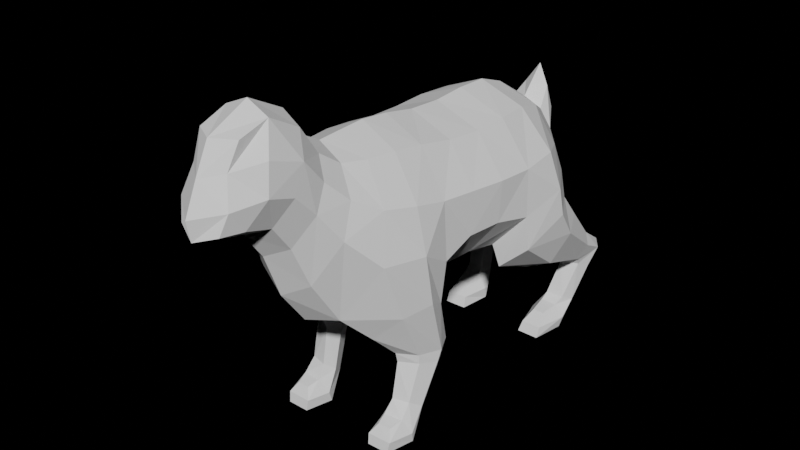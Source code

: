 # Source: sauna_hare.blend  (saved by Blender 4.0.36; exported with 4.5.12 LTS)
import bpy
from mathutils import Matrix  # noqa: F401  (used for matrix-valued properties, if any)

bpy.ops.wm.read_factory_settings(use_empty=True)
scene = bpy.context.scene
scene.name = 'Scene'

# ---- collections
col_collection = bpy.data.collections.new('Collection'); scene.collection.children.link(col_collection)
col_reference = bpy.data.collections.new('reference'); scene.collection.children.link(col_reference)

# ---- world
world_world = bpy.data.worlds.new('World'); scene.world = world_world
world_world.use_nodes = True; world_world.node_tree.nodes.clear()
_N = world_world.node_tree.nodes; _L = world_world.node_tree.links
n0 = _N.new('ShaderNodeOutputWorld'); n0.name = 'World Output'; n0.location = (300, 300)
n1 = _N.new('ShaderNodeBackground'); n1.name = 'Background'; n1.location = (10, 300)
n1.inputs[0].default_value = (0.0, 0.0, 0.0, 1.0)
_L.new(n1.outputs[0], n0.inputs[0])
n0.is_active_output = True
world_world.color = (0.05088, 0.05088, 0.05088)
world_world.use_sun_shadow = False
world_world.sun_shadow_jitter_overblur = 0.0

# ---- meshes
me_cube = bpy.data.meshes.new('Cube')
me_cube.from_pydata([(2.706, -0.9725, 6.372), (2.35, -3.631, 7.122), (3.005, 3.147, 6.463), (0.9125, 6.557, 5.402), (1.454, -5.53, 9.372), (1.408, -6.322, 10.2), (1.153, -4.383, 5.152), (2.573, 8.987, 3.151), (0.9719, -7.844, 9.602), (2.588, 7.684, 2.706), (1.944, 7.541, 2.612), (2.06, 8.815, 3.122), (2.22, 7.936, 0.8232), (2.272, 7.224, 1.126), (1.598, 7.168, 1.145), (1.708, 7.97, 0.8025), (2.637, 7.013, 5.023), (2.972, 4.986, 3.861), (2.026, 4.945, 3.392), (1.885, 7.237, 4.379), (2.199, 5.608, -0.02114), (2.05, 6.225, 0.7596), (1.609, 6.239, 0.7714), (1.337, 5.624, -0.02118), (2.32, -1.854, 3.054), (2.363, -0.4661, 3.099), (1.717, -0.8475, 2.926), (1.619, -2.231, 3.027), (2.2, -2.224, 1.288), (2.159, -1.436, 0.6934), (1.574, -1.568, 0.696), (1.604, -2.385, 1.285), (2.118, -3.146, 0.6894), (2.274, -3.465, -0.05377), (1.446, -3.474, -0.05369), (1.644, -3.166, 0.6967), (2.829, -2.171, 7.086), (1.022, -5.452, 6.81), (2.548, -0.9333, 8.454), (1.377, -1.311, 4.774), (1.517, -0.8318, 10.07), (3.299, 4.773, 7.028), (2.921, 3.224, 8.226), (1.697, 3.061, 4.995), (1.768, 3.229, 9.797), (1.274, 4.581, 4.854), (2.83, 1.689, 6.764), (1.615, 0.1871, 5.318), (2.094, 6.765, 6.756), (0.5979, 8.067, 7.969), (2.086, 6.173, 7.973), (1.383, 5.864, 9.4), (1.34, -5.069, 10.23), (0.9278, -6.119, 8.327), (0.8304, -4.733, 10.89), (1.349, -5.846, 11.14), (0.9515, -6.84, 9.291), (0.8216, -5.437, 11.91), (1.777, -4.756, 8.294), (0.9149, -2.979, 4.328), (2.142, -3.358, 8.919), (1.25, -3.08, 10.25), (2.705, 0.3086, 6.79), (1.707, 1.608, 5.311), (0.9622, -8.4, 10.36), (0.675, -8.088, 11.35), (0.7767, -8.63, 9.647), (0.7841, -7.682, 12.23), (2.876, 8.633, 2.996), (1.795, 8.332, 2.915), (2.657, 7.996, 3.831), (3.147, 3.133, 5.231), (1.964, 7.298, 2.729), (1.482, 6.685, 4.995), (2.473, 7.647, 0.9395), (1.427, 7.565, 0.9708), (1.851, 7.63, 2.445), (1.902, 8.534, 2.113), (2.42, 8.585, 2.119), (2.546, 7.775, 2.491), (2.458, 6.499, 5.849), (2.634, 7.491, 2.845), (1.983, 3.108, 4.172), (2.071, 8.034, 3.696), (1.786, 6.477, 3.618), (3.312, 5.701, 4.922), (2.193, 5.777, 0.3616), (1.409, 5.796, 0.3593), (1.174, 6.902, -0.02456), (2.404, 6.905, -0.02457), (2.166, 6.915, 0.881), (1.544, 6.916, 0.904), (2.64, -1.053, 3.021), (1.36, -1.652, 2.92), (2.435, -2.831, 4.959), (1.518, -3.249, 4.036), (1.627, -1.326, 3.975), (2.578, -1.056, 4.787), (2.404, -1.779, 0.995), (1.361, -2.016, 0.9896), (2.309, -1.833, 2.708), (1.619, -2.133, 2.65), (1.667, -0.9845, 2.364), (2.328, -0.7189, 2.406), (2.32, -3.393, 0.3384), (1.417, -3.41, 0.3388), (1.535, -2.726, 0.8193), (1.192, -2.437, -0.06254), (2.505, -2.384, -0.06299), (2.238, -2.657, 0.8076), (0.8416, -6.628, 12.57), (1.388, -7.294, 10.51), (0.9738, 7.448, 7.372), (1.092, 7.414, 7.934), (0.7048, 7.273, 8.676), (0.4743, 8.006, 9.321), (1.002, -3.983, 10.36), (2.825, 4.741, 8.325), (1.753, 1.852, 9.758), (2.864, 1.783, 8.291), (1.641, 4.577, 9.766), (2.939, 7.72, 3.473), (1.656, -4.299, 9.457), (2.444, -2.167, 8.707), (1.416, -1.998, 10.21), (2.701, 0.3894, 8.372), (1.642, 0.4832, 9.848), (1.664, 8.154, 2.414), (1.801, 7.823, 3.091), (2.707, 8.283, 2.281), (1.572, 5.117, 4.41), (3.383, 4.93, 5.995), (1.128, 6.961, 0.4287), (2.514, 6.963, 0.4265), (1.24, -2.398, 3.692), (2.832, -1.814, 5.191), (1.186, -2.569, 0.3401), (1.372, -1.651, 2.468), (2.585, -1.177, 2.584), (2.546, -2.47, 0.3204), (1.258, -7.091, 11.55), (0.6246, 8.146, 8.485), (0.0, 6.584, 5.496), (0.0, 4.592, 4.66), (0.0, 3.057, 4.519), (0.0, 1.874, 10.41), (0.0, 3.193, 10.49), (0.0, 7.153, 6.345), (0.0, -4.777, 4.923), (0.0, -3.254, 4.379), (0.0, -1.531, 4.481), (0.0, -6.598, 12.94), (0.0, -5.265, 12.24), (0.0, -4.575, 11.21), (0.0, -3.834, 10.79), (0.0, -2.945, 10.83), (0.0, 0.1144, 4.706), (0.0, -8.114, 12.23), (0.0, -8.629, 11.19), (0.0, -9.108, 10.11), (0.0, -8.974, 9.384), (0.0, -1.899, 10.87), (0.0, -0.7647, 10.74), (0.0, 0.5314, 10.49), (0.0, 1.587, 4.672), (0.0, 5.565, 10.06), (0.0, 4.436, 10.46), (0.0, -8.181, 9.175), (0.0, -7.118, 8.888), (0.0, -6.384, 7.88), (0.0, -5.754, 6.256), (0.0, 7.516, 7.228), (0.0, 7.232, 9.021), (0.0, 8.177, 10.07), (0.0, 8.46, 8.819), (0.0, 8.237, 8.001)], [], [(2, 43, 63, 46), (58, 1, 6, 37), (52, 54, 116, 122), (42, 44, 120, 117), (54, 153, 154, 116), (61, 116, 154, 155), (117, 120, 51, 50), (38, 40, 126, 125), (50, 48, 41, 117), (42, 117, 41, 2), (144, 43, 45, 143), (143, 45, 3, 142), (50, 51, 114, 113), (145, 146, 44, 118), (118, 119, 125, 126), (47, 39, 0, 62), (53, 56, 5, 4), (163, 145, 118, 126), (156, 47, 63, 164), (43, 144, 164, 63), (119, 46, 62, 125), (42, 2, 46, 119), (50, 113, 112, 48), (8, 66, 64, 111), (44, 146, 166, 120), (166, 165, 51, 120), (16, 70, 121, 85), (70, 7, 68, 121), (68, 9, 81, 121), (85, 121, 81, 17), (55, 52, 4, 5), (170, 37, 6, 148), (169, 53, 37, 170), (58, 122, 60, 1), (4, 52, 122, 58), (6, 1, 94, 95), (111, 5, 56, 8), (167, 8, 56, 168), (123, 124, 40, 38), (54, 57, 152, 153), (60, 61, 124, 123), (38, 0, 36, 123), (36, 1, 60, 123), (42, 119, 118, 44), (149, 59, 39, 150), (148, 6, 59, 149), (61, 155, 161, 124), (40, 124, 161, 162), (95, 94, 24, 27), (62, 46, 63, 47), (55, 57, 54, 52), (38, 125, 62, 0), (150, 39, 47, 156), (64, 66, 160, 159), (40, 162, 163, 126), (110, 67, 157, 151), (160, 66, 8, 167), (55, 140, 110, 57), (64, 159, 158, 65), (158, 157, 67, 65), (9, 10, 72, 81), (37, 53, 4, 58), (65, 140, 111, 64), (65, 67, 110, 140), (10, 76, 127, 69), (76, 14, 75, 127), (75, 15, 77, 127), (69, 127, 77, 11), (18, 72, 128, 84), (72, 10, 69, 128), (69, 11, 83, 128), (84, 128, 83, 19), (70, 83, 11, 7), (72, 18, 17, 81), (12, 15, 88, 89), (70, 16, 19, 83), (89, 88, 23, 20), (7, 11, 77, 78), (7, 78, 129, 68), (78, 12, 74, 129), (74, 13, 79, 129), (68, 129, 79, 9), (78, 77, 15, 12), (13, 14, 76, 79), (73, 80, 48, 3), (76, 10, 9, 79), (80, 73, 19, 16), (17, 18, 82, 71), (20, 23, 87, 86), (82, 43, 2, 71), (43, 82, 130, 45), (82, 18, 84, 130), (84, 19, 73, 130), (45, 130, 73, 3), (48, 80, 131, 41), (80, 16, 85, 131), (85, 17, 71, 131), (41, 131, 71, 2), (21, 22, 91, 90), (87, 22, 21, 86), (27, 24, 100, 101), (91, 14, 13, 90), (91, 132, 75, 14), (22, 87, 132, 91), (87, 23, 88, 132), (75, 132, 88, 15), (89, 133, 74, 12), (20, 86, 133, 89), (86, 21, 90, 133), (74, 133, 90, 13), (101, 100, 28, 31), (0, 39, 96, 97), (97, 96, 26, 25), (25, 26, 102, 103), (39, 59, 134, 96), (59, 6, 95, 134), (95, 27, 93, 134), (96, 134, 93, 26), (1, 36, 135, 94), (36, 0, 97, 135), (97, 25, 92, 135), (94, 135, 92, 24), (30, 99, 136, 107), (99, 31, 106, 136), (106, 35, 105, 136), (107, 136, 105, 34), (103, 102, 30, 29), (33, 34, 105, 104), (26, 93, 137, 102), (93, 27, 101, 137), (101, 31, 99, 137), (102, 137, 99, 30), (24, 92, 138, 100), (92, 25, 103, 138), (103, 29, 98, 138), (100, 138, 98, 28), (104, 105, 35, 32), (31, 28, 109, 106), (28, 98, 139, 109), (98, 29, 108, 139), (108, 33, 104, 139), (109, 139, 104, 32), (106, 109, 32, 35), (29, 30, 107, 108), (108, 107, 34, 33), (147, 142, 3, 48), (55, 5, 111, 140), (48, 112, 171, 147), (165, 172, 114, 51), (113, 114, 115, 141), (113, 141, 49, 112), (115, 173, 174, 141), (174, 175, 49, 141), (112, 49, 175, 171), (172, 173, 115, 114), (168, 56, 53, 169), (60, 122, 116, 61), (57, 110, 151, 152)])
_uv = me_cube.uv_layers.new(name='UVMap')
_uv.uv.foreach_set('vector', [0.4592, 0.7582, 0.3567, 0.7788, 0.3562, 0.7668, 0.4649, 0.7543, 0.5014, 0.7549, 0.5, 0.75, 0.375, 0.7945, 0.3854, 0.7852, 0.5646, 0.7648, 0.6085, 0.796, 0.6085, 0.7961, 0.5609, 0.7633, 0.5411, 0.7642, 0.6071, 0.7946, 0.602, 0.7938, 0.5491, 0.7685, 0.6085, 0.796, 0.625, 0.875, 0.625, 0.875, 0.6085, 0.7961, 0.6023, 0.8026, 0.6085, 0.7961, 0.625, 0.875, 0.625, 0.875, 0.5491, 0.7685, 0.602, 0.7938, 0.5905, 0.8035, 0.534, 0.7835, 0.5521, 0.7636, 0.6017, 0.8032, 0.607, 0.7974, 0.5421, 0.7581, 0.534, 0.7835, 0.4973, 0.8041, 0.5156, 0.7573, 0.5491, 0.7685, 0.5411, 0.7642, 0.5491, 0.7685, 0.5156, 0.7573, 0.4592, 0.7582, 0.375, 0.875, 0.3567, 0.7788, 0.3814, 0.7965, 0.375, 0.875, 0.375, 0.875, 0.3814, 0.7965, 0.4083, 0.8161, 0.3952, 0.8732, 0.534, 0.7835, 0.5905, 0.8035, 0.593, 0.8051, 0.5476, 0.7916, 0.625, 0.875, 0.625, 0.875, 0.6071, 0.7946, 0.6082, 0.7961, 0.6082, 0.7961, 0.542, 0.7567, 0.5421, 0.7581, 0.607, 0.7974, 0.3874, 0.7849, 0.375, 0.7843, 0.4933, 0.7511, 0.4686, 0.7556, 0.3906, 0.7693, 0.375, 0.75, 0.4538, 0.75, 0.5, 0.75, 0.625, 0.875, 0.625, 0.875, 0.6082, 0.7961, 0.607, 0.7974, 0.375, 0.875, 0.3874, 0.7849, 0.3562, 0.7668, 0.375, 0.875, 0.3567, 0.7788, 0.375, 0.875, 0.375, 0.875, 0.3562, 0.7668, 0.542, 0.7567, 0.4649, 0.7543, 0.4686, 0.7556, 0.5421, 0.7581, 0.5411, 0.7642, 0.4592, 0.7582, 0.4649, 0.7543, 0.542, 0.7567, 0.534, 0.7835, 0.5476, 0.7916, 0.5117, 0.805, 0.4973, 0.8041, 0.3919, 0.776, 0.4091, 0.7941, 0.4696, 0.7876, 0.441, 0.7522, 0.6071, 0.7946, 0.625, 0.875, 0.6236, 0.8267, 0.602, 0.7938, 0.6236, 0.8267, 0.625, 0.8333, 0.5905, 0.8035, 0.602, 0.7938, 0.4721, 0.7548, 0.4877, 0.7506, 0.5001, 0.7503, 0.501, 0.7521, 0.4877, 0.7506, 0.5, 0.75, 0.5, 0.75, 0.5001, 0.7503, 0.5, 0.75, 0.5, 0.75, 0.4999, 0.75, 0.5001, 0.7503, 0.501, 0.7521, 0.5001, 0.7503, 0.4999, 0.75, 0.4973, 0.7505, 0.5378, 0.7673, 0.5646, 0.7648, 0.5, 0.75, 0.4538, 0.75, 0.3764, 0.8483, 0.3854, 0.7852, 0.375, 0.7945, 0.375, 0.875, 0.375, 0.875, 0.3906, 0.7693, 0.3854, 0.7852, 0.3764, 0.8483, 0.5014, 0.7549, 0.5609, 0.7633, 0.5547, 0.7623, 0.5, 0.75, 0.5, 0.75, 0.5646, 0.7648, 0.5609, 0.7633, 0.5014, 0.7549, 0.375, 0.7945, 0.5, 0.75, 0.5, 0.75, 0.375, 0.7723, 0.441, 0.7522, 0.4538, 0.75, 0.375, 0.75, 0.3919, 0.776, 0.3773, 0.875, 0.3919, 0.776, 0.375, 0.75, 0.375, 0.875, 0.557, 0.7554, 0.6089, 0.796, 0.6017, 0.8032, 0.5521, 0.7636, 0.6085, 0.796, 0.608, 0.7963, 0.625, 0.875, 0.625, 0.875, 0.5547, 0.7623, 0.6023, 0.8026, 0.6089, 0.796, 0.557, 0.7554, 0.5521, 0.7636, 0.4933, 0.7511, 0.517, 0.7501, 0.557, 0.7554, 0.517, 0.7501, 0.5, 0.75, 0.5547, 0.7623, 0.557, 0.7554, 0.5411, 0.7642, 0.542, 0.7567, 0.6082, 0.7961, 0.6071, 0.7946, 0.375, 0.8512, 0.3768, 0.7961, 0.375, 0.7843, 0.375, 0.875, 0.375, 0.875, 0.375, 0.7945, 0.3768, 0.7961, 0.375, 0.8512, 0.6023, 0.8026, 0.625, 0.875, 0.625, 0.875, 0.6089, 0.796, 0.6017, 0.8032, 0.6089, 0.796, 0.625, 0.875, 0.625, 0.875, 0.375, 0.7723, 0.5, 0.75, 0.4917, 0.7501, 0.375, 0.7516, 0.4686, 0.7556, 0.4649, 0.7543, 0.3562, 0.7668, 0.3874, 0.7849, 0.5378, 0.7673, 0.608, 0.7963, 0.6085, 0.796, 0.5646, 0.7648, 0.5521, 0.7636, 0.5421, 0.7581, 0.4686, 0.7556, 0.4933, 0.7511, 0.375, 0.875, 0.375, 0.7843, 0.3874, 0.7849, 0.375, 0.875, 0.4696, 0.7876, 0.4091, 0.7941, 0.386, 0.875, 0.477, 0.875, 0.6017, 0.8032, 0.625, 0.875, 0.625, 0.875, 0.607, 0.7974, 0.6059, 0.7899, 0.6005, 0.7744, 0.614, 0.875, 0.6233, 0.875, 0.386, 0.875, 0.4091, 0.7941, 0.3919, 0.776, 0.3773, 0.875, 0.5378, 0.7673, 0.5294, 0.768, 0.6059, 0.7899, 0.608, 0.7963, 0.4696, 0.7876, 0.477, 0.875, 0.5736, 0.875, 0.551, 0.8193, 0.5736, 0.875, 0.614, 0.875, 0.6005, 0.7744, 0.551, 0.8193, 0.5, 0.75, 0.375, 0.75, 0.3749, 0.7502, 0.4999, 0.75, 0.3854, 0.7852, 0.3906, 0.7693, 0.5, 0.75, 0.5014, 0.7549, 0.551, 0.8193, 0.5294, 0.768, 0.441, 0.7522, 0.4696, 0.7876, 0.551, 0.8193, 0.6005, 0.7744, 0.5969, 0.7744, 0.5294, 0.768, 0.375, 0.75, 0.3821, 0.75, 0.3787, 0.75, 0.375, 0.75, 0.3821, 0.75, 0.375, 0.75, 0.375, 0.75, 0.3787, 0.75, 0.375, 0.75, 0.4092, 0.75, 0.4218, 0.75, 0.3787, 0.75, 0.375, 0.75, 0.3787, 0.75, 0.4218, 0.75, 0.4014, 0.75, 0.3691, 0.7561, 0.3749, 0.7502, 0.375, 0.7512, 0.3752, 0.7561, 0.3749, 0.7502, 0.375, 0.75, 0.375, 0.75, 0.375, 0.7512, 0.375, 0.75, 0.4014, 0.75, 0.3996, 0.7509, 0.375, 0.7512, 0.3752, 0.7561, 0.375, 0.7512, 0.3996, 0.7509, 0.3822, 0.7558, 0.4877, 0.7506, 0.3996, 0.7509, 0.4014, 0.75, 0.5, 0.75, 0.3749, 0.7502, 0.3691, 0.7561, 0.4973, 0.7505, 0.4999, 0.75, 0.4998, 0.75, 0.4092, 0.75, 0.3924, 0.75, 0.4826, 0.75, 0.4877, 0.7506, 0.4721, 0.7548, 0.3822, 0.7558, 0.3996, 0.7509, 0.4826, 0.75, 0.3924, 0.75, 0.375, 0.75, 0.5, 0.75, 0.5, 0.75, 0.4014, 0.75, 0.4218, 0.75, 0.5, 0.75, 0.5, 0.75, 0.5, 0.75, 0.4999, 0.75, 0.5, 0.75, 0.5, 0.75, 0.4998, 0.75, 0.4991, 0.75, 0.4999, 0.75, 0.4991, 0.75, 0.5, 0.75, 0.5, 0.75, 0.4999, 0.75, 0.5, 0.75, 0.4999, 0.75, 0.5, 0.75, 0.5, 0.75, 0.5, 0.75, 0.4218, 0.75, 0.4092, 0.75, 0.4998, 0.75, 0.5, 0.75, 0.375, 0.75, 0.3821, 0.75, 0.5, 0.75, 0.3994, 0.7784, 0.4512, 0.766, 0.4973, 0.8041, 0.4083, 0.8161, 0.3821, 0.75, 0.375, 0.75, 0.5, 0.75, 0.5, 0.75, 0.4512, 0.766, 0.3994, 0.7784, 0.3822, 0.7558, 0.4721, 0.7548, 0.4973, 0.7505, 0.3691, 0.7561, 0.3547, 0.7708, 0.4864, 0.7527, 0.5, 0.75, 0.375, 0.75, 0.375, 0.75, 0.5, 0.75, 0.3547, 0.7708, 0.3567, 0.7788, 0.4592, 0.7582, 0.4864, 0.7527, 0.3567, 0.7788, 0.3547, 0.7708, 0.3782, 0.7761, 0.3814, 0.7965, 0.3547, 0.7708, 0.3691, 0.7561, 0.3752, 0.7561, 0.3782, 0.7761, 0.3752, 0.7561, 0.3822, 0.7558, 0.3994, 0.7784, 0.3782, 0.7761, 0.3814, 0.7965, 0.3782, 0.7761, 0.3994, 0.7784, 0.4083, 0.8161, 0.4973, 0.8041, 0.4512, 0.766, 0.5043, 0.7544, 0.5156, 0.7573, 0.4512, 0.766, 0.4721, 0.7548, 0.501, 0.7521, 0.5043, 0.7544, 0.501, 0.7521, 0.4973, 0.7505, 0.4864, 0.7527, 0.5043, 0.7544, 0.5156, 0.7573, 0.5043, 0.7544, 0.4864, 0.7527, 0.4592, 0.7582, 0.5, 0.75, 0.375, 0.75, 0.3924, 0.75, 0.473, 0.75, 0.375, 0.75, 0.375, 0.75, 0.5, 0.75, 0.5, 0.75, 0.375, 0.7516, 0.4917, 0.7501, 0.4964, 0.75, 0.375, 0.7507, 0.3924, 0.75, 0.375, 0.75, 0.5, 0.75, 0.473, 0.75, 0.3924, 0.75, 0.3785, 0.75, 0.375, 0.75, 0.375, 0.75, 0.375, 0.75, 0.375, 0.75, 0.3785, 0.75, 0.3924, 0.75, 0.375, 0.75, 0.375, 0.75, 0.3924, 0.75, 0.3785, 0.75, 0.375, 0.75, 0.3785, 0.75, 0.3924, 0.75, 0.4092, 0.75, 0.4826, 0.75, 0.4965, 0.75, 0.4991, 0.75, 0.4998, 0.75, 0.5, 0.75, 0.5, 0.75, 0.4965, 0.75, 0.4826, 0.75, 0.5, 0.75, 0.5, 0.75, 0.473, 0.75, 0.4965, 0.75, 0.4991, 0.75, 0.4965, 0.75, 0.473, 0.75, 0.5, 0.75, 0.375, 0.7507, 0.4964, 0.75, 0.5, 0.75, 0.375, 0.75, 0.4933, 0.7511, 0.375, 0.7843, 0.4092, 0.7668, 0.4726, 0.7547, 0.4726, 0.7547, 0.4092, 0.7668, 0.4181, 0.7582, 0.4701, 0.7524, 0.4701, 0.7524, 0.4181, 0.7582, 0.4166, 0.7549, 0.4683, 0.7516, 0.375, 0.7843, 0.3768, 0.7961, 0.3832, 0.7725, 0.4092, 0.7668, 0.3768, 0.7961, 0.375, 0.7945, 0.375, 0.7723, 0.3832, 0.7725, 0.375, 0.7723, 0.375, 0.7516, 0.3865, 0.7593, 0.3832, 0.7725, 0.4092, 0.7668, 0.3832, 0.7725, 0.3865, 0.7593, 0.4181, 0.7582, 0.5, 0.75, 0.517, 0.7501, 0.4986, 0.7506, 0.5, 0.75, 0.517, 0.7501, 0.4933, 0.7511, 0.4726, 0.7547, 0.4986, 0.7506, 0.4726, 0.7547, 0.4701, 0.7524, 0.4941, 0.7504, 0.4986, 0.7506, 0.5, 0.75, 0.4986, 0.7506, 0.4941, 0.7504, 0.4917, 0.7501, 0.4151, 0.7506, 0.3891, 0.7505, 0.3923, 0.7501, 0.4165, 0.7501, 0.3891, 0.7505, 0.375, 0.75, 0.375, 0.75, 0.3923, 0.7501, 0.375, 0.75, 0.375, 0.75, 0.4115, 0.75, 0.3923, 0.7501, 0.4165, 0.7501, 0.3923, 0.7501, 0.4115, 0.75, 0.4233, 0.75, 0.4683, 0.7516, 0.4166, 0.7549, 0.4151, 0.7506, 0.4631, 0.7503, 0.4518, 0.75, 0.4233, 0.75, 0.4115, 0.75, 0.4635, 0.75, 0.4181, 0.7582, 0.3865, 0.7593, 0.3875, 0.7552, 0.4166, 0.7549, 0.3865, 0.7593, 0.375, 0.7516, 0.375, 0.7507, 0.3875, 0.7552, 0.375, 0.7507, 0.375, 0.75, 0.3891, 0.7505, 0.3875, 0.7552, 0.4166, 0.7549, 0.3875, 0.7552, 0.3891, 0.7505, 0.4151, 0.7506, 0.4917, 0.7501, 0.4941, 0.7504, 0.4924, 0.7503, 0.4964, 0.75, 0.4941, 0.7504, 0.4701, 0.7524, 0.4683, 0.7516, 0.4924, 0.7503, 0.4683, 0.7516, 0.4631, 0.7503, 0.4877, 0.75, 0.4924, 0.7503, 0.4964, 0.75, 0.4924, 0.7503, 0.4877, 0.75, 0.5, 0.75, 0.4635, 0.75, 0.4115, 0.75, 0.375, 0.75, 0.5, 0.75, 0.375, 0.75, 0.5, 0.75, 0.5, 0.75, 0.375, 0.75, 0.5, 0.75, 0.4877, 0.75, 0.4831, 0.75, 0.5, 0.75, 0.4877, 0.75, 0.4631, 0.7503, 0.4592, 0.75, 0.4831, 0.75, 0.4592, 0.75, 0.4518, 0.75, 0.4635, 0.75, 0.4831, 0.75, 0.5, 0.75, 0.4831, 0.75, 0.4635, 0.75, 0.5, 0.75, 0.375, 0.75, 0.5, 0.75, 0.5, 0.75, 0.375, 0.75, 0.4631, 0.7503, 0.4151, 0.7506, 0.4165, 0.7501, 0.4592, 0.75, 0.4592, 0.75, 0.4165, 0.7501, 0.4233, 0.75, 0.4518, 0.75, 0.4691, 0.8666, 0.3952, 0.8732, 0.4083, 0.8161, 0.4973, 0.8041, 0.5378, 0.7673, 0.4538, 0.75, 0.441, 0.7522, 0.5294, 0.768, 0.4973, 0.8041, 0.5117, 0.805, 0.4919, 0.842, 0.4691, 0.8666, 0.625, 0.8333, 0.625, 0.8333, 0.593, 0.8051, 0.5905, 0.8035, 0.5476, 0.7916, 0.593, 0.8051, 0.5878, 0.8259, 0.5519, 0.8214, 0.5476, 0.7916, 0.5519, 0.8214, 0.5245, 0.8247, 0.5117, 0.805, 0.5878, 0.8259, 0.625, 0.875, 0.5425, 0.875, 0.5519, 0.8214, 0.5425, 0.875, 0.5, 0.875, 0.5245, 0.8247, 0.5519, 0.8214, 0.5117, 0.805, 0.5245, 0.8247, 0.5, 0.875, 0.4919, 0.842, 0.625, 0.8333, 0.625, 0.875, 0.5878, 0.8259, 0.593, 0.8051, 0.375, 0.875, 0.375, 0.75, 0.3906, 0.7693, 0.375, 0.875, 0.5547, 0.7623, 0.5609, 0.7633, 0.6085, 0.7961, 0.6023, 0.8026, 0.608, 0.7963, 0.6059, 0.7899, 0.6233, 0.875, 0.625, 0.875])
me_cube.update()

# ---- objects
ob_cube = bpy.data.objects.new('Cube', me_cube)
ob_empty = bpy.data.objects.new('Empty', None)
ob_front = bpy.data.objects.new('front', None)
ob_back = bpy.data.objects.new('back', None)

# ---- transforms, parenting, visibility, modifiers, constraints
ob_cube.location = (0.0, 0.0, 0.0)
_m = ob_cube.modifiers.new('Mirror', 'MIRROR')
_m.use_clip = True
ob_empty.location = (1.532e-16, 0.2142, 6.187)
ob_empty.rotation_euler = (1.571, 0.06726, 1.571)
ob_empty.scale = (-5.664, 5.664, 5.664)
ob_empty.empty_display_type = 'IMAGE'
ob_empty.empty_display_size = 5.0
ob_empty.empty_image_depth = 'BACK'
ob_empty.show_empty_image_perspective = False
ob_empty.empty_image_side = 'FRONT'
ob_front.location = (0.5708, 7.426, 11.66)
ob_front.rotation_euler = (1.571, -0.0, -0.0)
ob_front.scale = (6.016, 5.665, 5.665)
ob_front.empty_display_type = 'IMAGE'
ob_front.empty_display_size = 5.0
ob_front.show_empty_image_perspective = False
ob_front.empty_image_side = 'FRONT'
ob_front.color = (1.0, 1.0, 1.0, 0.5077)
ob_back.location = (1.853, -3.17e-08, 10.31)
ob_back.rotation_euler = (1.571, -0.05876, 3.142)
ob_back.scale = (6.418, 6.599, 6.6)
ob_back.empty_display_type = 'IMAGE'
ob_back.empty_display_size = 5.0
ob_back.show_empty_image_perspective = False
ob_back.empty_image_side = 'FRONT'

# ---- collection membership
scene.collection.objects.link(ob_cube)
scene.collection.objects.link(ob_empty)
col_reference.objects.link(ob_front)
col_reference.objects.link(ob_back)

# ---- scene / render settings (as saved in the file)
scene.frame_start = 0; scene.frame_end = 59; scene.frame_set(0)
scene.render.engine = 'BLENDER_EEVEE_NEXT'
scene.render.hair_type = 'STRIP'
scene.render.use_persistent_data = True
scene.cycles.samples = 1024
scene.cycles.sampling_pattern = 'TABULATED_SOBOL'
scene.cycles.max_bounces = 6
scene.eevee.use_gtao = True
scene.eevee.use_raytracing = True
scene.view_settings.view_transform = 'Filmic'
scene.unit_settings.scale_length = 0.0254
bpy.context.view_layer.update()

# ---- added for rendering (the .blend has no active camera and no usable light): camera, sun
cam_auto = bpy.data.cameras.new('AutoCamera')
cam_auto.lens = 50.0
cam_auto.sensor_width = 36.0
cam_auto.clip_end = 1000.0
ob_auto_camera = bpy.data.objects.new('AutoCamera', cam_auto)
scene.collection.objects.link(ob_auto_camera)
ob_auto_camera.location = (21.547, -25.917, 23.6773)
ob_auto_camera.rotation_euler = (1.09748, -7.21219e-08, 0.694738)
scene.camera = ob_auto_camera
light_auto_sun = bpy.data.lights.new('AutoSun', 'SUN')
light_auto_sun.energy = 3.0
light_auto_sun.angle = 0.0523599
ob_auto_sun = bpy.data.objects.new('AutoSun', light_auto_sun)
scene.collection.objects.link(ob_auto_sun)
ob_auto_sun.rotation_euler = (0.872665, 0.174533, 0.523599)
bpy.context.view_layer.update()
